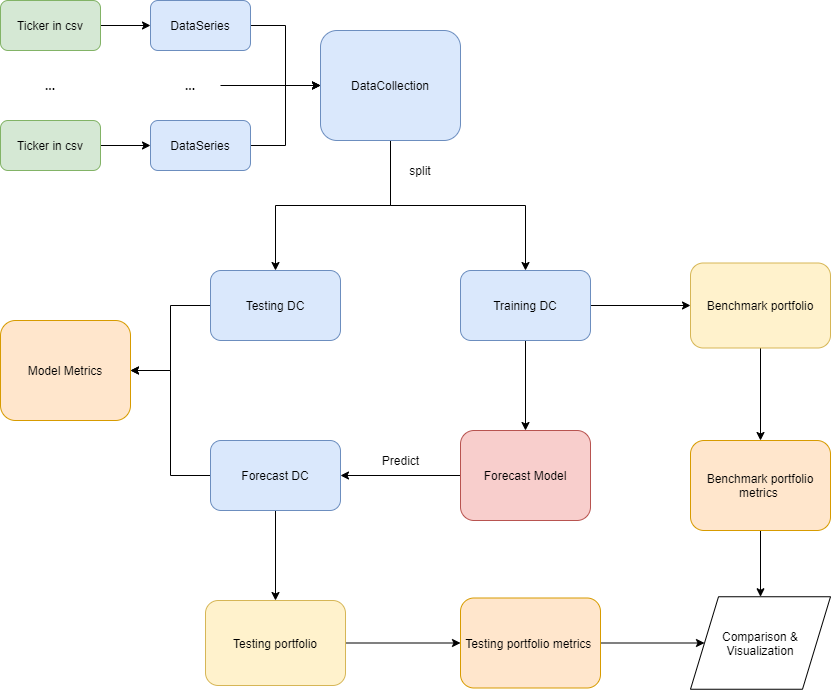

The diagram above was exported from draw.io. Its source (the exported page's mxGraphModel, read from the mxfile embedded in the PNG):
<mxGraphModel dx="1142" dy="993" grid="1" gridSize="10" guides="1" tooltips="1" connect="1" arrows="1" fold="1" page="1" pageScale="1" pageWidth="2339" pageHeight="3300" background="none" math="0" shadow="0">
  <root>
    <mxCell id="0" />
    <mxCell id="1" parent="0" />
    <mxCell id="-Fw8IuYPdSXcSADpAP0G-6" style="edgeStyle=orthogonalEdgeStyle;rounded=0;orthogonalLoop=1;jettySize=auto;html=1;exitX=1;exitY=0.5;exitDx=0;exitDy=0;entryX=0;entryY=0.5;entryDx=0;entryDy=0;" edge="1" parent="1" source="-Fw8IuYPdSXcSADpAP0G-1" target="-Fw8IuYPdSXcSADpAP0G-5">
      <mxGeometry relative="1" as="geometry" />
    </mxCell>
    <mxCell id="-Fw8IuYPdSXcSADpAP0G-1" value="Ticker in csv" style="rounded=1;whiteSpace=wrap;html=1;fillColor=#d5e8d4;strokeColor=#82b366;" vertex="1" parent="1">
      <mxGeometry x="40" y="50" width="100" height="50" as="geometry" />
    </mxCell>
    <mxCell id="-Fw8IuYPdSXcSADpAP0G-8" style="edgeStyle=orthogonalEdgeStyle;rounded=0;orthogonalLoop=1;jettySize=auto;html=1;exitX=1;exitY=0.5;exitDx=0;exitDy=0;" edge="1" parent="1" source="-Fw8IuYPdSXcSADpAP0G-2" target="-Fw8IuYPdSXcSADpAP0G-7">
      <mxGeometry relative="1" as="geometry" />
    </mxCell>
    <mxCell id="-Fw8IuYPdSXcSADpAP0G-2" value="Ticker in csv" style="rounded=1;whiteSpace=wrap;html=1;fillColor=#d5e8d4;strokeColor=#82b366;" vertex="1" parent="1">
      <mxGeometry x="40" y="170" width="100" height="50" as="geometry" />
    </mxCell>
    <mxCell id="-Fw8IuYPdSXcSADpAP0G-3" value="&lt;b&gt;...&lt;/b&gt;" style="text;html=1;strokeColor=none;fillColor=none;align=center;verticalAlign=middle;whiteSpace=wrap;rounded=0;" vertex="1" parent="1">
      <mxGeometry x="60" y="120" width="60" height="30" as="geometry" />
    </mxCell>
    <mxCell id="-Fw8IuYPdSXcSADpAP0G-10" style="edgeStyle=orthogonalEdgeStyle;rounded=0;orthogonalLoop=1;jettySize=auto;html=1;exitX=1;exitY=0.5;exitDx=0;exitDy=0;entryX=0;entryY=0.5;entryDx=0;entryDy=0;" edge="1" parent="1" source="-Fw8IuYPdSXcSADpAP0G-5" target="-Fw8IuYPdSXcSADpAP0G-9">
      <mxGeometry relative="1" as="geometry" />
    </mxCell>
    <mxCell id="-Fw8IuYPdSXcSADpAP0G-5" value="DataSeries" style="rounded=1;whiteSpace=wrap;html=1;fillColor=#dae8fc;strokeColor=#6c8ebf;" vertex="1" parent="1">
      <mxGeometry x="190" y="50" width="100" height="50" as="geometry" />
    </mxCell>
    <mxCell id="-Fw8IuYPdSXcSADpAP0G-11" style="edgeStyle=orthogonalEdgeStyle;rounded=0;orthogonalLoop=1;jettySize=auto;html=1;exitX=1;exitY=0.5;exitDx=0;exitDy=0;entryX=0;entryY=0.5;entryDx=0;entryDy=0;" edge="1" parent="1" source="-Fw8IuYPdSXcSADpAP0G-7" target="-Fw8IuYPdSXcSADpAP0G-9">
      <mxGeometry relative="1" as="geometry" />
    </mxCell>
    <mxCell id="-Fw8IuYPdSXcSADpAP0G-7" value="DataSeries" style="rounded=1;whiteSpace=wrap;html=1;fillColor=#dae8fc;strokeColor=#6c8ebf;" vertex="1" parent="1">
      <mxGeometry x="190" y="170" width="100" height="50" as="geometry" />
    </mxCell>
    <mxCell id="-Fw8IuYPdSXcSADpAP0G-19" style="edgeStyle=orthogonalEdgeStyle;rounded=0;orthogonalLoop=1;jettySize=auto;html=1;exitX=0.5;exitY=1;exitDx=0;exitDy=0;entryX=0.5;entryY=0;entryDx=0;entryDy=0;" edge="1" parent="1" source="-Fw8IuYPdSXcSADpAP0G-9" target="-Fw8IuYPdSXcSADpAP0G-14">
      <mxGeometry relative="1" as="geometry" />
    </mxCell>
    <mxCell id="-Fw8IuYPdSXcSADpAP0G-20" style="edgeStyle=orthogonalEdgeStyle;rounded=0;orthogonalLoop=1;jettySize=auto;html=1;" edge="1" parent="1" source="-Fw8IuYPdSXcSADpAP0G-9" target="-Fw8IuYPdSXcSADpAP0G-12">
      <mxGeometry relative="1" as="geometry" />
    </mxCell>
    <mxCell id="-Fw8IuYPdSXcSADpAP0G-9" value="DataCollection" style="rounded=1;whiteSpace=wrap;html=1;fillColor=#dae8fc;strokeColor=#6c8ebf;" vertex="1" parent="1">
      <mxGeometry x="360" y="80" width="140" height="110" as="geometry" />
    </mxCell>
    <mxCell id="-Fw8IuYPdSXcSADpAP0G-24" style="edgeStyle=orthogonalEdgeStyle;rounded=0;orthogonalLoop=1;jettySize=auto;html=1;exitX=0.5;exitY=1;exitDx=0;exitDy=0;" edge="1" parent="1" source="-Fw8IuYPdSXcSADpAP0G-12" target="-Fw8IuYPdSXcSADpAP0G-23">
      <mxGeometry relative="1" as="geometry" />
    </mxCell>
    <mxCell id="-Fw8IuYPdSXcSADpAP0G-37" style="edgeStyle=orthogonalEdgeStyle;rounded=0;orthogonalLoop=1;jettySize=auto;html=1;entryX=0;entryY=0.5;entryDx=0;entryDy=0;" edge="1" parent="1" source="-Fw8IuYPdSXcSADpAP0G-12" target="-Fw8IuYPdSXcSADpAP0G-36">
      <mxGeometry relative="1" as="geometry" />
    </mxCell>
    <mxCell id="-Fw8IuYPdSXcSADpAP0G-12" value="Training DC" style="rounded=1;whiteSpace=wrap;html=1;fillColor=#dae8fc;strokeColor=#6c8ebf;" vertex="1" parent="1">
      <mxGeometry x="500" y="320" width="130" height="70" as="geometry" />
    </mxCell>
    <mxCell id="-Fw8IuYPdSXcSADpAP0G-30" style="edgeStyle=orthogonalEdgeStyle;rounded=0;orthogonalLoop=1;jettySize=auto;html=1;exitX=0;exitY=0.5;exitDx=0;exitDy=0;entryX=1;entryY=0.5;entryDx=0;entryDy=0;" edge="1" parent="1" source="-Fw8IuYPdSXcSADpAP0G-14" target="-Fw8IuYPdSXcSADpAP0G-29">
      <mxGeometry relative="1" as="geometry" />
    </mxCell>
    <mxCell id="-Fw8IuYPdSXcSADpAP0G-14" value="Testing DC" style="rounded=1;whiteSpace=wrap;html=1;fillColor=#dae8fc;strokeColor=#6c8ebf;" vertex="1" parent="1">
      <mxGeometry x="250" y="320" width="130" height="70" as="geometry" />
    </mxCell>
    <mxCell id="-Fw8IuYPdSXcSADpAP0G-21" value="split" style="text;html=1;strokeColor=none;fillColor=none;align=center;verticalAlign=middle;whiteSpace=wrap;rounded=0;" vertex="1" parent="1">
      <mxGeometry x="440" y="210" width="40" height="20" as="geometry" />
    </mxCell>
    <mxCell id="-Fw8IuYPdSXcSADpAP0G-27" style="edgeStyle=orthogonalEdgeStyle;rounded=0;orthogonalLoop=1;jettySize=auto;html=1;exitX=0;exitY=0.5;exitDx=0;exitDy=0;entryX=1;entryY=0.5;entryDx=0;entryDy=0;" edge="1" parent="1" source="-Fw8IuYPdSXcSADpAP0G-23" target="-Fw8IuYPdSXcSADpAP0G-26">
      <mxGeometry relative="1" as="geometry" />
    </mxCell>
    <mxCell id="-Fw8IuYPdSXcSADpAP0G-23" value="Forecast Model" style="rounded=1;whiteSpace=wrap;html=1;fillColor=#f8cecc;strokeColor=#b85450;" vertex="1" parent="1">
      <mxGeometry x="500" y="480" width="130" height="90" as="geometry" />
    </mxCell>
    <mxCell id="-Fw8IuYPdSXcSADpAP0G-31" style="edgeStyle=orthogonalEdgeStyle;rounded=0;orthogonalLoop=1;jettySize=auto;html=1;exitX=0;exitY=0.5;exitDx=0;exitDy=0;entryX=1;entryY=0.5;entryDx=0;entryDy=0;" edge="1" parent="1" source="-Fw8IuYPdSXcSADpAP0G-26" target="-Fw8IuYPdSXcSADpAP0G-29">
      <mxGeometry relative="1" as="geometry" />
    </mxCell>
    <mxCell id="-Fw8IuYPdSXcSADpAP0G-39" style="edgeStyle=orthogonalEdgeStyle;rounded=0;orthogonalLoop=1;jettySize=auto;html=1;exitX=0.5;exitY=1;exitDx=0;exitDy=0;entryX=0.5;entryY=0;entryDx=0;entryDy=0;" edge="1" parent="1" source="-Fw8IuYPdSXcSADpAP0G-26" target="-Fw8IuYPdSXcSADpAP0G-38">
      <mxGeometry relative="1" as="geometry" />
    </mxCell>
    <mxCell id="-Fw8IuYPdSXcSADpAP0G-26" value="Forecast DC" style="rounded=1;whiteSpace=wrap;html=1;fillColor=#dae8fc;strokeColor=#6c8ebf;" vertex="1" parent="1">
      <mxGeometry x="250" y="490" width="130" height="70" as="geometry" />
    </mxCell>
    <mxCell id="-Fw8IuYPdSXcSADpAP0G-28" value="Predict" style="text;html=1;align=center;verticalAlign=middle;resizable=0;points=[];autosize=1;" vertex="1" parent="1">
      <mxGeometry x="415" y="500" width="50" height="20" as="geometry" />
    </mxCell>
    <mxCell id="-Fw8IuYPdSXcSADpAP0G-29" value="Model Metrics" style="rounded=1;whiteSpace=wrap;html=1;fillColor=#ffe6cc;strokeColor=#d79b00;" vertex="1" parent="1">
      <mxGeometry x="40" y="370" width="130" height="100" as="geometry" />
    </mxCell>
    <mxCell id="-Fw8IuYPdSXcSADpAP0G-43" style="edgeStyle=orthogonalEdgeStyle;rounded=0;orthogonalLoop=1;jettySize=auto;html=1;exitX=0.5;exitY=1;exitDx=0;exitDy=0;entryX=0.5;entryY=0;entryDx=0;entryDy=0;" edge="1" parent="1" source="-Fw8IuYPdSXcSADpAP0G-36" target="-Fw8IuYPdSXcSADpAP0G-42">
      <mxGeometry relative="1" as="geometry" />
    </mxCell>
    <mxCell id="-Fw8IuYPdSXcSADpAP0G-36" value="Benchmark portfolio" style="rounded=1;whiteSpace=wrap;html=1;fillColor=#fff2cc;strokeColor=#d6b656;" vertex="1" parent="1">
      <mxGeometry x="730" y="312.5" width="140" height="85" as="geometry" />
    </mxCell>
    <mxCell id="-Fw8IuYPdSXcSADpAP0G-41" style="edgeStyle=orthogonalEdgeStyle;rounded=0;orthogonalLoop=1;jettySize=auto;html=1;exitX=1;exitY=0.5;exitDx=0;exitDy=0;" edge="1" parent="1" source="-Fw8IuYPdSXcSADpAP0G-38" target="-Fw8IuYPdSXcSADpAP0G-40">
      <mxGeometry relative="1" as="geometry" />
    </mxCell>
    <mxCell id="-Fw8IuYPdSXcSADpAP0G-38" value="Testing portfolio" style="rounded=1;whiteSpace=wrap;html=1;fillColor=#fff2cc;strokeColor=#d6b656;" vertex="1" parent="1">
      <mxGeometry x="245" y="650" width="140" height="85" as="geometry" />
    </mxCell>
    <mxCell id="-Fw8IuYPdSXcSADpAP0G-47" style="edgeStyle=orthogonalEdgeStyle;rounded=0;orthogonalLoop=1;jettySize=auto;html=1;exitX=1;exitY=0.5;exitDx=0;exitDy=0;entryX=0;entryY=0.5;entryDx=0;entryDy=0;" edge="1" parent="1" source="-Fw8IuYPdSXcSADpAP0G-40" target="-Fw8IuYPdSXcSADpAP0G-44">
      <mxGeometry relative="1" as="geometry" />
    </mxCell>
    <mxCell id="-Fw8IuYPdSXcSADpAP0G-40" value="Testing portfolio metrics&amp;nbsp;" style="rounded=1;whiteSpace=wrap;html=1;fillColor=#ffe6cc;strokeColor=#d79b00;" vertex="1" parent="1">
      <mxGeometry x="500" y="647.5" width="140" height="90" as="geometry" />
    </mxCell>
    <mxCell id="-Fw8IuYPdSXcSADpAP0G-45" style="edgeStyle=orthogonalEdgeStyle;rounded=0;orthogonalLoop=1;jettySize=auto;html=1;exitX=0.5;exitY=1;exitDx=0;exitDy=0;entryX=0.5;entryY=0;entryDx=0;entryDy=0;" edge="1" parent="1" source="-Fw8IuYPdSXcSADpAP0G-42" target="-Fw8IuYPdSXcSADpAP0G-44">
      <mxGeometry relative="1" as="geometry" />
    </mxCell>
    <mxCell id="-Fw8IuYPdSXcSADpAP0G-42" value="Benchmark portfolio metrics&amp;nbsp;" style="rounded=1;whiteSpace=wrap;html=1;fillColor=#ffe6cc;strokeColor=#d79b00;" vertex="1" parent="1">
      <mxGeometry x="730" y="490" width="140" height="90" as="geometry" />
    </mxCell>
    <mxCell id="-Fw8IuYPdSXcSADpAP0G-44" value="Comparison &amp;amp; Visualization" style="shape=parallelogram;perimeter=parallelogramPerimeter;whiteSpace=wrap;html=1;" vertex="1" parent="1">
      <mxGeometry x="730" y="646.25" width="140" height="92.5" as="geometry" />
    </mxCell>
    <mxCell id="-Fw8IuYPdSXcSADpAP0G-49" style="edgeStyle=orthogonalEdgeStyle;rounded=0;orthogonalLoop=1;jettySize=auto;html=1;entryX=0;entryY=0.5;entryDx=0;entryDy=0;" edge="1" parent="1" source="-Fw8IuYPdSXcSADpAP0G-48" target="-Fw8IuYPdSXcSADpAP0G-9">
      <mxGeometry relative="1" as="geometry" />
    </mxCell>
    <mxCell id="-Fw8IuYPdSXcSADpAP0G-48" value="&lt;b&gt;...&lt;/b&gt;" style="text;html=1;strokeColor=none;fillColor=none;align=center;verticalAlign=middle;whiteSpace=wrap;rounded=0;" vertex="1" parent="1">
      <mxGeometry x="200" y="120" width="60" height="30" as="geometry" />
    </mxCell>
  </root>
</mxGraphModel>